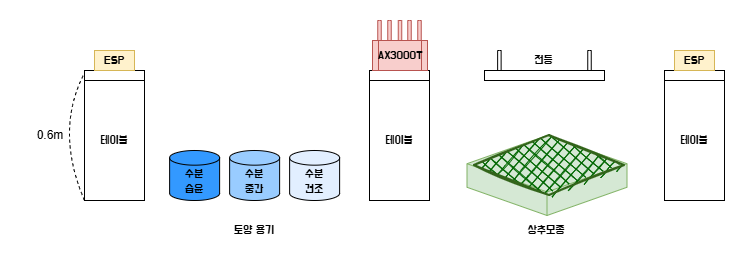

The diagram above was exported from draw.io. Its source (the exported page's mxGraphModel, read from the mxfile embedded in the PNG):
<mxGraphModel dx="1099" dy="-467" grid="1" gridSize="10" guides="1" tooltips="1" connect="1" arrows="1" fold="1" page="1" pageScale="1" pageWidth="827" pageHeight="1169" math="0" shadow="0">
  <root>
    <mxCell id="0" />
    <mxCell id="1" parent="0" />
    <mxCell id="gepup1Tb0W0coiri12Cd-52" parent="1" style="html=1;shadow=0;dashed=0;align=center;verticalAlign=middle;shape=mxgraph.arrows2.sharpArrow;dy1=0.65;dx1=8.48;dx2=0;notch=0;rotation=90;fillColor=#f8cecc;strokeColor=#b85450;" value="" vertex="1">
      <mxGeometry height="10" width="30" x="360" y="1360" as="geometry" />
    </mxCell>
    <mxCell id="gepup1Tb0W0coiri12Cd-29" parent="1" style="rounded=0;whiteSpace=wrap;html=1;" value="&lt;font face=&quot;Do Hyeon&quot; data-font-src=&quot;https://fonts.googleapis.com/css?family=Do+Hyeon&quot;&gt;테이블&lt;/font&gt;" vertex="1">
      <mxGeometry height="120" width="60" x="80" y="1410" as="geometry" />
    </mxCell>
    <mxCell id="gepup1Tb0W0coiri12Cd-30" parent="1" style="rounded=0;whiteSpace=wrap;html=1;" value="" vertex="1">
      <mxGeometry height="10" width="60" x="80" y="1400" as="geometry" />
    </mxCell>
    <mxCell id="gepup1Tb0W0coiri12Cd-31" parent="1" style="rounded=0;whiteSpace=wrap;html=1;" value="&lt;font face=&quot;Do Hyeon&quot;&gt;테이블&lt;/font&gt;" vertex="1">
      <mxGeometry height="120" width="60" x="365" y="1410" as="geometry" />
    </mxCell>
    <mxCell id="gepup1Tb0W0coiri12Cd-32" parent="1" style="rounded=0;whiteSpace=wrap;html=1;" value="" vertex="1">
      <mxGeometry height="10" width="60" x="365" y="1400" as="geometry" />
    </mxCell>
    <mxCell id="gepup1Tb0W0coiri12Cd-33" parent="1" style="rounded=0;whiteSpace=wrap;html=1;" value="&lt;font face=&quot;Do Hyeon&quot; data-font-src=&quot;https://fonts.googleapis.com/css?family=Do+Hyeon&quot;&gt;테이블&lt;/font&gt;" vertex="1">
      <mxGeometry height="120" width="60" x="660" y="1410" as="geometry" />
    </mxCell>
    <mxCell id="gepup1Tb0W0coiri12Cd-34" parent="1" style="rounded=0;whiteSpace=wrap;html=1;" value="" vertex="1">
      <mxGeometry height="10" width="60" x="660" y="1400" as="geometry" />
    </mxCell>
    <mxCell id="gepup1Tb0W0coiri12Cd-35" parent="1" style="shape=cylinder3;whiteSpace=wrap;html=1;boundedLbl=1;backgroundOutline=1;size=7.3333333333332575;fillColor=#3399FF;" value="&lt;font face=&quot;Do Hyeon&quot;&gt;수분&lt;/font&gt;&lt;div&gt;&lt;font face=&quot;Do Hyeon&quot;&gt;습윤&lt;/font&gt;&lt;/div&gt;" vertex="1">
      <mxGeometry height="50" width="50" x="165.12" y="1480" as="geometry" />
    </mxCell>
    <mxCell id="gepup1Tb0W0coiri12Cd-36" parent="1" style="shape=cylinder3;whiteSpace=wrap;html=1;boundedLbl=1;backgroundOutline=1;size=7.3333333333332575;fillColor=#99CCFF;" value="&lt;font face=&quot;Do Hyeon&quot; data-font-src=&quot;https://fonts.googleapis.com/css?family=Do+Hyeon&quot;&gt;수분&lt;/font&gt;&lt;div&gt;&lt;font face=&quot;Do Hyeon&quot;&gt;중간&lt;/font&gt;&lt;/div&gt;" vertex="1">
      <mxGeometry height="50" width="50" x="225.12" y="1480" as="geometry" />
    </mxCell>
    <mxCell id="gepup1Tb0W0coiri12Cd-37" parent="1" style="shape=cylinder3;whiteSpace=wrap;html=1;boundedLbl=1;backgroundOutline=1;size=7.3333333333332575;fillColor=#E2EFFF;" value="&lt;font face=&quot;Do Hyeon&quot; data-font-src=&quot;https://fonts.googleapis.com/css?family=Do+Hyeon&quot;&gt;수분&lt;/font&gt;&lt;div&gt;&lt;font face=&quot;Do Hyeon&quot;&gt;건조&lt;/font&gt;&lt;/div&gt;" vertex="1">
      <mxGeometry height="50" width="50" x="285.12" y="1480" as="geometry" />
    </mxCell>
    <mxCell id="gepup1Tb0W0coiri12Cd-40" parent="1" style="html=1;whiteSpace=wrap;shape=isoCube2;backgroundOutline=1;isoAngle=11.111111111111237;strokeColor=#82b366;fillColor=#d5e8d4;" value="" vertex="1">
      <mxGeometry height="80" width="160" x="462.5" y="1465" as="geometry" />
    </mxCell>
    <mxCell id="gepup1Tb0W0coiri12Cd-41" parent="1" style="rhombus;whiteSpace=wrap;html=1;strokeWidth=2;fillWeight=-1;hachureGap=8;fillStyle=cross-hatch;fillColor=#006600;sketch=1;strokeColor=#32641A;" value="" vertex="1">
      <mxGeometry height="60" width="150" x="470" y="1465" as="geometry" />
    </mxCell>
    <mxCell id="gepup1Tb0W0coiri12Cd-42" parent="1" style="text;html=1;whiteSpace=wrap;strokeColor=none;fillColor=none;align=center;verticalAlign=middle;rounded=0;" value="&lt;font face=&quot;Do Hyeon&quot; data-font-src=&quot;https://fonts.googleapis.com/css?family=Do+Hyeon&quot;&gt;상추모종&lt;/font&gt;" vertex="1">
      <mxGeometry height="30" width="60" x="512.5" y="1545" as="geometry" />
    </mxCell>
    <mxCell id="gepup1Tb0W0coiri12Cd-44" parent="1" style="rounded=0;whiteSpace=wrap;html=1;fillColor=#fff2cc;strokeColor=#d6b656;" value="&lt;font face=&quot;Do Hyeon&quot; data-font-src=&quot;https://fonts.googleapis.com/css?family=Do+Hyeon&quot;&gt;ESP&lt;/font&gt;" vertex="1">
      <mxGeometry height="20" width="40" x="90" y="1380" as="geometry" />
    </mxCell>
    <mxCell id="gepup1Tb0W0coiri12Cd-45" parent="1" style="rounded=0;whiteSpace=wrap;html=1;fillColor=#fff2cc;strokeColor=#d6b656;" value="&lt;font face=&quot;Do Hyeon&quot;&gt;ESP&lt;/font&gt;" vertex="1">
      <mxGeometry height="20" width="40" x="670" y="1380" as="geometry" />
    </mxCell>
    <mxCell id="gepup1Tb0W0coiri12Cd-53" parent="1" style="html=1;shadow=0;dashed=0;align=center;verticalAlign=middle;shape=mxgraph.arrows2.sharpArrow;dy1=0.65;dx1=8.48;dx2=0;notch=0;rotation=90;fillColor=#f8cecc;strokeColor=#b85450;" value="" vertex="1">
      <mxGeometry height="10" width="30" x="370" y="1360" as="geometry" />
    </mxCell>
    <mxCell id="gepup1Tb0W0coiri12Cd-54" parent="1" style="html=1;shadow=0;dashed=0;align=center;verticalAlign=middle;shape=mxgraph.arrows2.sharpArrow;dy1=0.65;dx1=8.48;dx2=0;notch=0;rotation=90;fillColor=#f8cecc;strokeColor=#b85450;" value="" vertex="1">
      <mxGeometry height="10" width="30" x="380.5" y="1360" as="geometry" />
    </mxCell>
    <mxCell id="gepup1Tb0W0coiri12Cd-55" parent="1" style="html=1;shadow=0;dashed=0;align=center;verticalAlign=middle;shape=mxgraph.arrows2.sharpArrow;dy1=0.65;dx1=8.48;dx2=0;notch=0;rotation=90;fillColor=#f8cecc;strokeColor=#b85450;" value="" vertex="1">
      <mxGeometry height="10" width="30" x="390" y="1360" as="geometry" />
    </mxCell>
    <mxCell id="gepup1Tb0W0coiri12Cd-56" parent="1" style="html=1;shadow=0;dashed=0;align=center;verticalAlign=middle;shape=mxgraph.arrows2.sharpArrow;dy1=0.65;dx1=8.48;dx2=0;notch=0;rotation=90;fillColor=#f8cecc;strokeColor=#b85450;" value="" vertex="1">
      <mxGeometry height="10" width="30" x="400" y="1360" as="geometry" />
    </mxCell>
    <mxCell id="gepup1Tb0W0coiri12Cd-43" parent="1" style="shape=process;whiteSpace=wrap;html=1;backgroundOutline=1;fillColor=#f8cecc;strokeColor=#b85450;" value="&lt;font face=&quot;Do Hyeon&quot;&gt;AX3000T&lt;/font&gt;" vertex="1">
      <mxGeometry height="30" width="55" x="368" y="1370" as="geometry" />
    </mxCell>
    <mxCell id="gepup1Tb0W0coiri12Cd-64" parent="1" style="html=1;shadow=0;dashed=0;align=center;verticalAlign=middle;shape=mxgraph.arrows2.sharpArrow;dy1=0.65;dx1=8.48;dx2=0;notch=0;rotation=90;" value="" vertex="1">
      <mxGeometry height="10" width="30" x="479.88" y="1390" as="geometry" />
    </mxCell>
    <mxCell id="gepup1Tb0W0coiri12Cd-65" parent="1" style="html=1;shadow=0;dashed=0;align=center;verticalAlign=middle;shape=mxgraph.arrows2.sharpArrow;dy1=0.65;dx1=8.48;dx2=0;notch=0;rotation=90;" value="" vertex="1">
      <mxGeometry height="10" width="30" x="570" y="1390" as="geometry" />
    </mxCell>
    <mxCell id="gepup1Tb0W0coiri12Cd-66" parent="1" style="rounded=0;whiteSpace=wrap;html=1;" value="" vertex="1">
      <mxGeometry height="10" width="120" x="480" y="1400" as="geometry" />
    </mxCell>
    <mxCell id="gepup1Tb0W0coiri12Cd-68" parent="1" style="text;html=1;whiteSpace=wrap;strokeColor=none;fillColor=none;align=center;verticalAlign=middle;rounded=0;" value="&lt;font face=&quot;Do Hyeon&quot;&gt;전등&lt;/font&gt;" vertex="1">
      <mxGeometry height="25" width="65" x="507.5" y="1377.5" as="geometry" />
    </mxCell>
    <mxCell id="gepup1Tb0W0coiri12Cd-79" edge="1" parent="1" source="gepup1Tb0W0coiri12Cd-29" style="endArrow=none;dashed=1;html=1;rounded=0;curved=1;exitX=0;exitY=1;exitDx=0;exitDy=0;" value="">
      <mxGeometry height="50" relative="1" width="50" as="geometry">
        <Array as="points">
          <mxPoint x="50" y="1460" />
        </Array>
        <mxPoint x="40" y="1510" as="sourcePoint" />
        <mxPoint x="80" y="1402.5" as="targetPoint" />
      </mxGeometry>
    </mxCell>
    <mxCell id="gepup1Tb0W0coiri12Cd-85" parent="1" style="text;html=1;whiteSpace=wrap;strokeColor=none;fillColor=none;align=center;verticalAlign=middle;rounded=0;" value="0.6m" vertex="1">
      <mxGeometry height="30" width="60" x="16" y="1450" as="geometry" />
    </mxCell>
    <mxCell id="gepup1Tb0W0coiri12Cd-98" parent="1" style="text;html=1;whiteSpace=wrap;strokeColor=none;fillColor=none;align=center;verticalAlign=middle;rounded=0;" value="&lt;font face=&quot;Do Hyeon&quot;&gt;토양 용기&lt;/font&gt;" vertex="1">
      <mxGeometry height="30" width="60" x="220.12" y="1545" as="geometry" />
    </mxCell>
  </root>
</mxGraphModel>